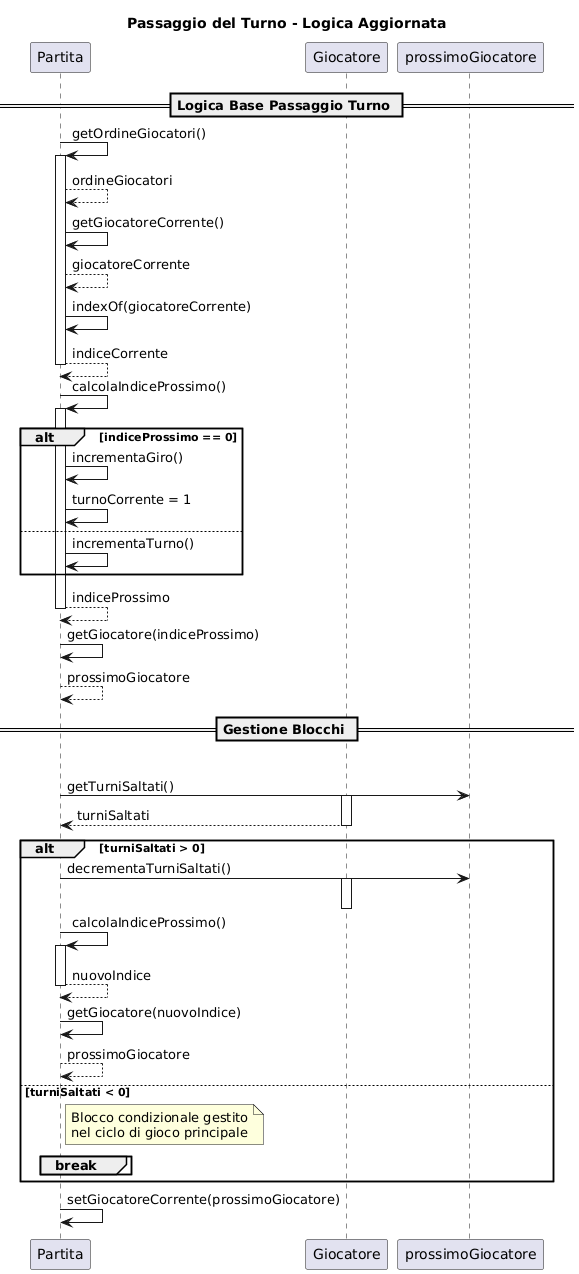

The diagram above was rendered by PlantUML. Its source (embedded in the PNG):
@startuml
title Passaggio del Turno - Logica Aggiornata

participant Partita as Partita
participant Giocatore as Giocatore

== Logica Base Passaggio Turno ==
Partita -> Partita: getOrdineGiocatori()
activate Partita
Partita --> Partita: ordineGiocatori
Partita -> Partita: getGiocatoreCorrente()
Partita --> Partita: giocatoreCorrente
Partita -> Partita: indexOf(giocatoreCorrente)
Partita --> Partita: indiceCorrente
deactivate Partita

Partita -> Partita: calcolaIndiceProssimo()
activate Partita
alt indiceProssimo == 0
    Partita -> Partita: incrementaGiro()
    Partita -> Partita: turnoCorrente = 1
else
    Partita -> Partita: incrementaTurno()
end
Partita --> Partita: indiceProssimo
deactivate Partita

Partita -> Partita: getGiocatore(indiceProssimo)
Partita --> Partita: prossimoGiocatore

== Gestione Blocchi ==
loop while prossimoGiocatore.deveSaltareTurno()
    Partita -> prossimoGiocatore: getTurniSaltati()
    activate Giocatore
    Giocatore --> Partita: turniSaltati
    deactivate Giocatore
    
    alt turniSaltati > 0
        Partita -> prossimoGiocatore: decrementaTurniSaltati()
        activate Giocatore
        deactivate Giocatore
        
        Partita -> Partita: calcolaIndiceProssimo()
        activate Partita
        Partita --> Partita: nuovoIndice
        deactivate Partita
        
        Partita -> Partita: getGiocatore(nuovoIndice)
        Partita --> Partita: prossimoGiocatore
    else turniSaltati < 0
        note right of Partita: Blocco condizionale gestito\nnel ciclo di gioco principale
        break
    end
end

Partita -> Partita: setGiocatoreCorrente(prossimoGiocatore)
@enduml